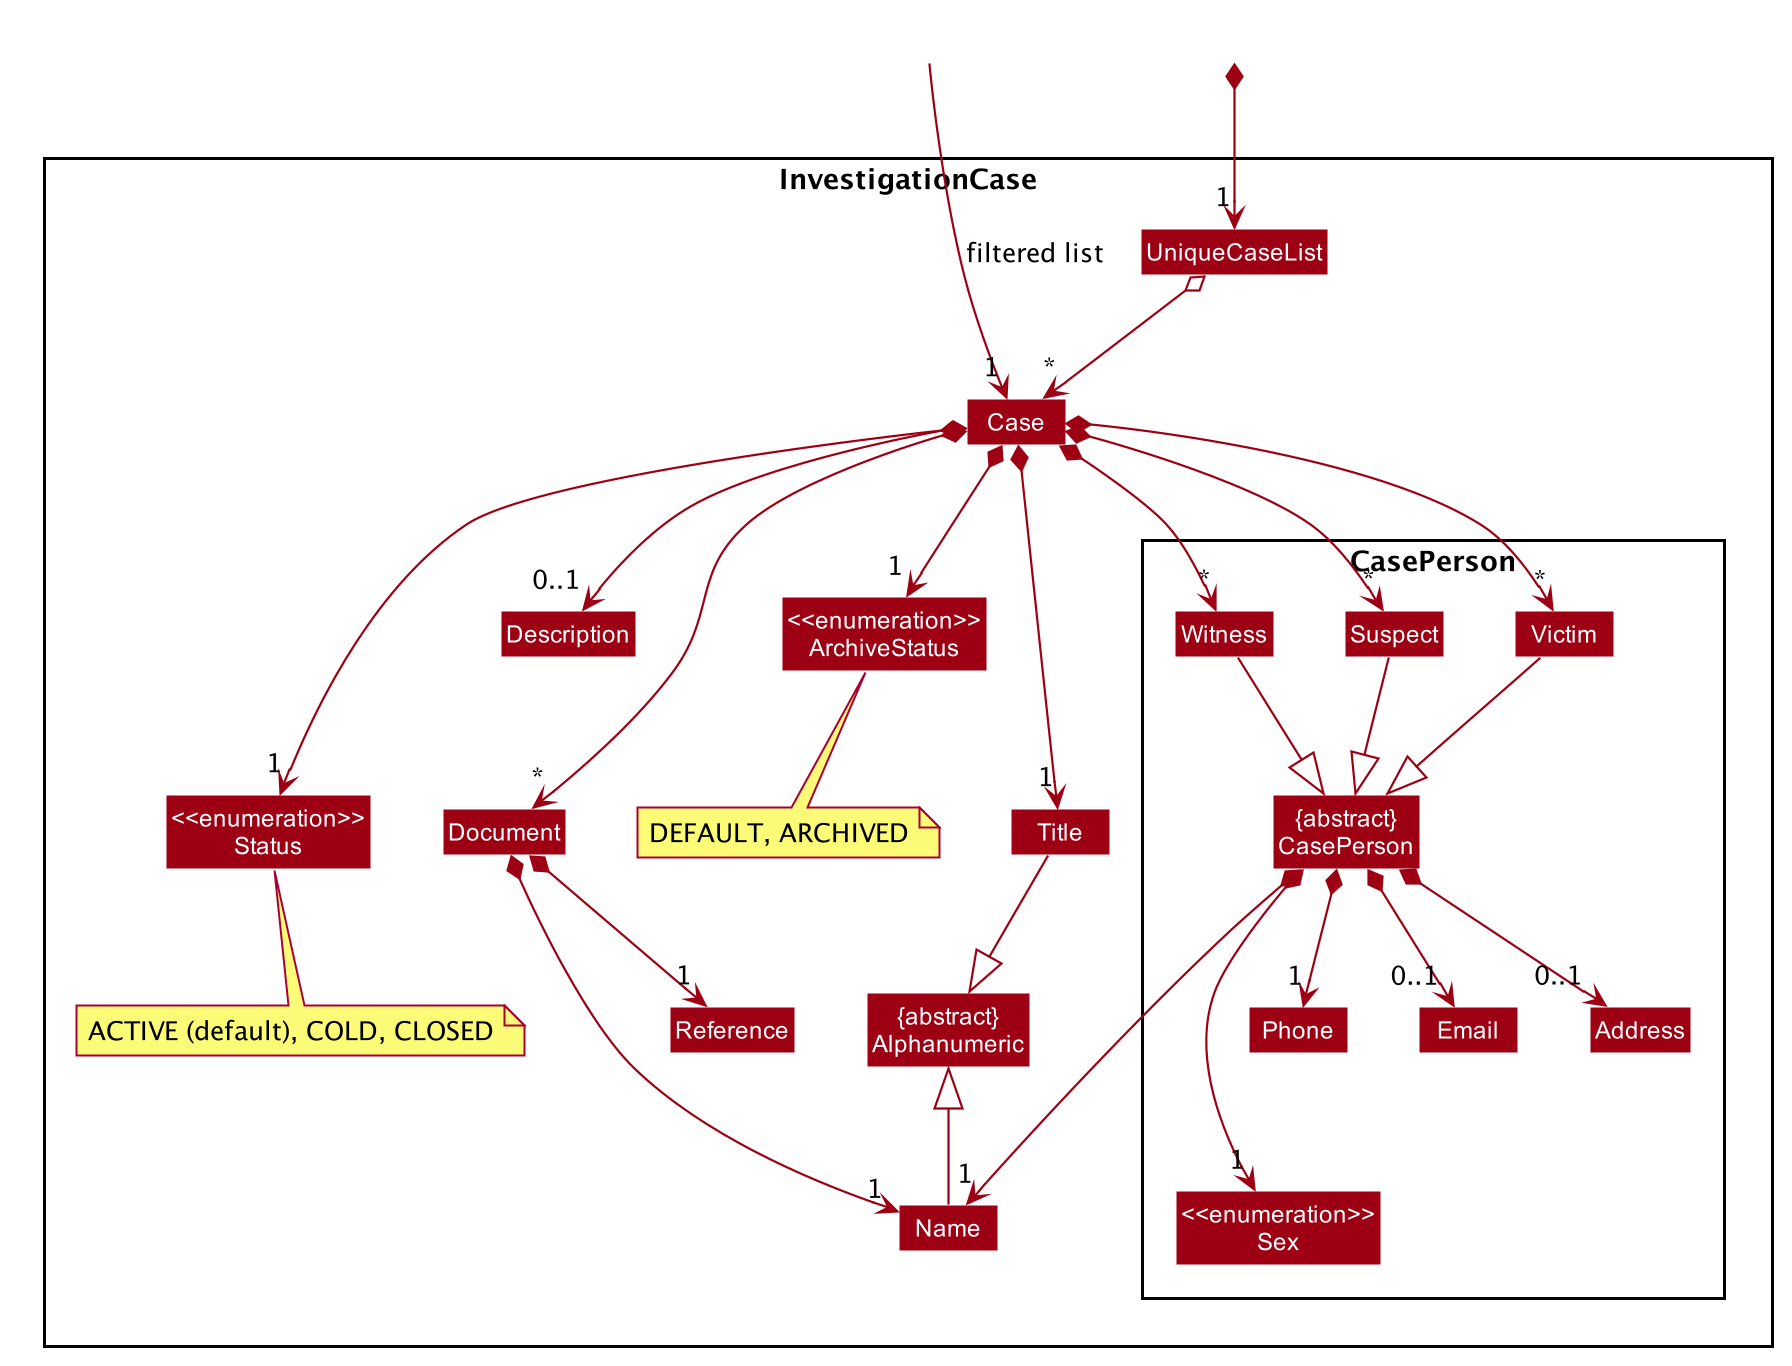

The diagram above was rendered by PlantUML. Its source (embedded in the PNG):
@startuml









skinparam BackgroundColor #FFFFFFF

skinparam Shadowing false

skinparam Class {
    FontColor #FFFFFF
    BorderThickness 1
    BorderColor #FFFFFF
    StereotypeFontColor #FFFFFF
    FontName Arial
}

skinparam Actor {
    BorderColor #000000
    Color #000000
    FontName Arial
}

skinparam Sequence {
    MessageAlign center
    BoxFontSize 15
    BoxPadding 0
    BoxFontColor #FFFFFF
    FontName Arial
}

skinparam Participant {
    FontColor #FFFFFFF
    Padding 20
}

skinparam MinClassWidth 50
skinparam ParticipantPadding 10
skinparam Shadowing false
skinparam DefaultTextAlignment center
skinparam packageStyle Rectangle

hide footbox
hide empty members
hide circle
skinparam arrowThickness 1.1
skinparam arrowColor #9D0012
skinparam classBackgroundColor #9D0012

Package InvestigationCase {
Class UniqueCaseList
Class Case
Class Title
Class Description
Class "{abstract}\nAlphanumeric" as Alphanumeric
Class "<<enumeration>>\nStatus" as Status
note bottom of Status: ACTIVE (default), COLD, CLOSED

Class "<<enumeration>>\nArchiveStatus" as ArchiveStatus
note bottom of ArchiveStatus: DEFAULT, ARCHIVED
Class Document
Class Name
Class Reference

Package CasePerson {
Class "{abstract}\nCasePerson" as CasePerson
Class Suspect
Class Victim
Class Witness
Class "<<enumeration>>\nSex" as Sex
Class Phone
Class Email
Class Address
}

}


Class HiddenOutside #FFFFFF
Class HiddenOutside2 #FFFFFF

Suspect -down-|> CasePerson
Witness -down-|> CasePerson
Victim -down-|> CasePerson

Title -down-|> Alphanumeric
Name -up-|> Alphanumeric

HiddenOutside2 *--> "1" UniqueCaseList
UniqueCaseList o--> "*" Case
Case *---> "1" Title
Case *---> "1" Status
Case *--> "0..1" Description
Case *--> "1 " ArchiveStatus
Case *---> "*" Document
Case *--> "*" Suspect
Case *--> "*" Witness
Case *--> "*" Victim

Document *--> "1" Name
Document *--> "1" Reference

CasePerson *--> "1" Name
CasePerson *---> "1" Sex
CasePerson *--> "1" Phone
CasePerson *--> "0..1" Email
CasePerson *--> "0..1" Address

HiddenOutside --->"1" Case : filtered list

@enduml